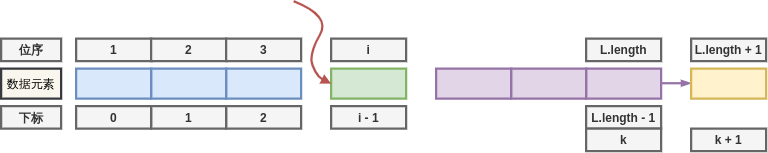

The diagram above was exported from draw.io. Its source (the exported page's mxGraphModel, read from the mxfile embedded in the PNG):
<mxGraphModel dx="2241" dy="751" grid="1" gridSize="10" guides="1" tooltips="1" connect="1" arrows="1" fold="1" page="1" pageScale="1" pageWidth="827" pageHeight="1169" math="0" shadow="0">
  <root>
    <mxCell id="0" />
    <mxCell id="1" parent="0" />
    <mxCell id="JSL080aeh19w2K8UhdbL-14" value="&lt;font style=&quot;font-size: 16px;&quot;&gt;&lt;b&gt;L.length&lt;/b&gt;&lt;/font&gt;" style="rounded=0;whiteSpace=wrap;html=1;strokeWidth=3;fillColor=#f5f5f5;fontColor=#333333;strokeColor=#666666;" vertex="1" parent="1">
      <mxGeometry x="620" y="160" width="100" height="30" as="geometry" />
    </mxCell>
    <mxCell id="JSL080aeh19w2K8UhdbL-16" value="&lt;span style=&quot;font-size: 16px;&quot;&gt;&lt;b&gt;下标&lt;/b&gt;&lt;/span&gt;" style="rounded=0;whiteSpace=wrap;html=1;strokeWidth=3;fillColor=#f5f5f5;fontColor=#333333;strokeColor=#666666;" vertex="1" parent="1">
      <mxGeometry x="-160" y="250" width="80" height="30" as="geometry" />
    </mxCell>
    <mxCell id="JSL080aeh19w2K8UhdbL-21" value="&lt;font style=&quot;font-size: 16px;&quot;&gt;&lt;b&gt;L.length - 1&lt;/b&gt;&lt;/font&gt;" style="rounded=0;whiteSpace=wrap;html=1;strokeWidth=3;fillColor=#f5f5f5;fontColor=#333333;strokeColor=#666666;" vertex="1" parent="1">
      <mxGeometry x="620" y="250" width="100" height="30" as="geometry" />
    </mxCell>
    <mxCell id="JSL080aeh19w2K8UhdbL-24" value="&lt;font style=&quot;font-size: 16px;&quot;&gt;数据元素&lt;/font&gt;" style="rounded=0;whiteSpace=wrap;html=1;strokeWidth=3;fillColor=#f9f7ed;strokeColor=#36393d;" vertex="1" parent="1">
      <mxGeometry x="-160" y="200" width="80" height="40" as="geometry" />
    </mxCell>
    <mxCell id="JSL080aeh19w2K8UhdbL-28" value="" style="endArrow=blockThin;html=1;rounded=0;strokeWidth=3;endFill=1;exitX=0;exitY=0.5;exitDx=0;exitDy=0;entryX=1;entryY=0.5;entryDx=0;entryDy=0;fillColor=#e1d5e7;strokeColor=#9673a6;" edge="1" parent="1">
      <mxGeometry width="50" height="50" relative="1" as="geometry">
        <mxPoint x="720" y="219.5" as="sourcePoint" />
        <mxPoint x="760" y="219.5" as="targetPoint" />
        <Array as="points">
          <mxPoint x="720" y="220" />
        </Array>
      </mxGeometry>
    </mxCell>
    <mxCell id="JSL080aeh19w2K8UhdbL-29" value="" style="rounded=0;whiteSpace=wrap;html=1;strokeWidth=3;fillColor=#e1d5e7;strokeColor=#9673a6;" vertex="1" parent="1">
      <mxGeometry x="620" y="200" width="100" height="40" as="geometry" />
    </mxCell>
    <mxCell id="JSL080aeh19w2K8UhdbL-30" value="&lt;font style=&quot;font-size: 16px;&quot;&gt;&lt;b&gt;k&lt;/b&gt;&lt;/font&gt;" style="rounded=0;whiteSpace=wrap;html=1;strokeWidth=3;fillColor=#f5f5f5;fontColor=#333333;strokeColor=#666666;" vertex="1" parent="1">
      <mxGeometry x="620" y="280" width="100" height="30" as="geometry" />
    </mxCell>
    <mxCell id="JSL080aeh19w2K8UhdbL-33" value="" style="rounded=0;whiteSpace=wrap;html=1;strokeWidth=3;fillColor=#fff2cc;strokeColor=#d6b656;" vertex="1" parent="1">
      <mxGeometry x="760" y="200" width="100" height="40" as="geometry" />
    </mxCell>
    <mxCell id="JSL080aeh19w2K8UhdbL-34" value="&lt;font style=&quot;font-size: 16px;&quot;&gt;&lt;b&gt;L.length + 1&lt;/b&gt;&lt;/font&gt;" style="rounded=0;whiteSpace=wrap;html=1;strokeWidth=3;fillColor=#f5f5f5;fontColor=#333333;strokeColor=#666666;" vertex="1" parent="1">
      <mxGeometry x="760" y="160" width="100" height="30" as="geometry" />
    </mxCell>
    <mxCell id="JSL080aeh19w2K8UhdbL-35" value="&lt;font style=&quot;font-size: 16px;&quot;&gt;&lt;b&gt;k + 1&lt;/b&gt;&lt;/font&gt;" style="rounded=0;whiteSpace=wrap;html=1;strokeWidth=3;fillColor=#f5f5f5;fontColor=#333333;strokeColor=#666666;" vertex="1" parent="1">
      <mxGeometry x="760" y="280" width="100" height="30" as="geometry" />
    </mxCell>
    <mxCell id="JSL080aeh19w2K8UhdbL-36" value="" style="rounded=0;whiteSpace=wrap;html=1;strokeWidth=3;fillColor=#e1d5e7;strokeColor=#9673a6;" vertex="1" parent="1">
      <mxGeometry x="520" y="200" width="100" height="40" as="geometry" />
    </mxCell>
    <mxCell id="JSL080aeh19w2K8UhdbL-37" value="" style="rounded=0;whiteSpace=wrap;html=1;strokeWidth=3;fillColor=#e1d5e7;strokeColor=#9673a6;" vertex="1" parent="1">
      <mxGeometry x="420" y="200" width="100" height="40" as="geometry" />
    </mxCell>
    <mxCell id="JSL080aeh19w2K8UhdbL-38" value="" style="rounded=0;whiteSpace=wrap;html=1;strokeWidth=3;fillColor=#d5e8d4;strokeColor=#82b366;" vertex="1" parent="1">
      <mxGeometry x="280" y="200" width="100" height="40" as="geometry" />
    </mxCell>
    <mxCell id="JSL080aeh19w2K8UhdbL-39" value="&lt;font style=&quot;font-size: 16px;&quot;&gt;&lt;b&gt;i&lt;/b&gt;&lt;/font&gt;" style="rounded=0;whiteSpace=wrap;html=1;strokeWidth=3;fillColor=#f5f5f5;fontColor=#333333;strokeColor=#666666;" vertex="1" parent="1">
      <mxGeometry x="280" y="160" width="100" height="30" as="geometry" />
    </mxCell>
    <mxCell id="JSL080aeh19w2K8UhdbL-40" value="&lt;font style=&quot;font-size: 16px;&quot;&gt;&lt;b&gt;i - 1&lt;/b&gt;&lt;/font&gt;" style="rounded=0;whiteSpace=wrap;html=1;strokeWidth=3;fillColor=#f5f5f5;fontColor=#333333;strokeColor=#666666;" vertex="1" parent="1">
      <mxGeometry x="280" y="250" width="100" height="30" as="geometry" />
    </mxCell>
    <mxCell id="JSL080aeh19w2K8UhdbL-42" value="" style="rounded=0;whiteSpace=wrap;html=1;strokeWidth=3;fillColor=#dae8fc;strokeColor=#6c8ebf;" vertex="1" parent="1">
      <mxGeometry x="140" y="200" width="100" height="40" as="geometry" />
    </mxCell>
    <mxCell id="JSL080aeh19w2K8UhdbL-43" value="" style="rounded=0;whiteSpace=wrap;html=1;strokeWidth=3;fillColor=#dae8fc;strokeColor=#6c8ebf;" vertex="1" parent="1">
      <mxGeometry x="40" y="200" width="100" height="40" as="geometry" />
    </mxCell>
    <mxCell id="JSL080aeh19w2K8UhdbL-44" value="" style="rounded=0;whiteSpace=wrap;html=1;strokeWidth=3;fillColor=#dae8fc;strokeColor=#6c8ebf;" vertex="1" parent="1">
      <mxGeometry x="-60" y="200" width="100" height="40" as="geometry" />
    </mxCell>
    <mxCell id="JSL080aeh19w2K8UhdbL-45" value="&lt;font style=&quot;font-size: 16px;&quot;&gt;&lt;b&gt;1&lt;/b&gt;&lt;/font&gt;" style="rounded=0;whiteSpace=wrap;html=1;strokeWidth=3;fillColor=#f5f5f5;fontColor=#333333;strokeColor=#666666;" vertex="1" parent="1">
      <mxGeometry x="-60" y="160" width="100" height="30" as="geometry" />
    </mxCell>
    <mxCell id="JSL080aeh19w2K8UhdbL-46" value="&lt;font style=&quot;font-size: 16px;&quot;&gt;&lt;b&gt;2&lt;/b&gt;&lt;/font&gt;" style="rounded=0;whiteSpace=wrap;html=1;strokeWidth=3;fillColor=#f5f5f5;fontColor=#333333;strokeColor=#666666;" vertex="1" parent="1">
      <mxGeometry x="40" y="160" width="100" height="30" as="geometry" />
    </mxCell>
    <mxCell id="JSL080aeh19w2K8UhdbL-47" value="&lt;font style=&quot;font-size: 16px;&quot;&gt;&lt;b&gt;3&lt;/b&gt;&lt;/font&gt;" style="rounded=0;whiteSpace=wrap;html=1;strokeWidth=3;fillColor=#f5f5f5;fontColor=#333333;strokeColor=#666666;" vertex="1" parent="1">
      <mxGeometry x="140" y="160" width="100" height="30" as="geometry" />
    </mxCell>
    <mxCell id="JSL080aeh19w2K8UhdbL-48" value="&lt;font style=&quot;font-size: 16px;&quot;&gt;&lt;b&gt;2&lt;/b&gt;&lt;/font&gt;" style="rounded=0;whiteSpace=wrap;html=1;strokeWidth=3;fillColor=#f5f5f5;fontColor=#333333;strokeColor=#666666;" vertex="1" parent="1">
      <mxGeometry x="140" y="250" width="100" height="30" as="geometry" />
    </mxCell>
    <mxCell id="JSL080aeh19w2K8UhdbL-49" value="&lt;font style=&quot;font-size: 16px;&quot;&gt;&lt;b&gt;1&lt;/b&gt;&lt;/font&gt;" style="rounded=0;whiteSpace=wrap;html=1;strokeWidth=3;fillColor=#f5f5f5;fontColor=#333333;strokeColor=#666666;" vertex="1" parent="1">
      <mxGeometry x="40" y="250" width="100" height="30" as="geometry" />
    </mxCell>
    <mxCell id="JSL080aeh19w2K8UhdbL-50" value="&lt;font style=&quot;font-size: 16px;&quot;&gt;&lt;b&gt;0&lt;/b&gt;&lt;/font&gt;" style="rounded=0;whiteSpace=wrap;html=1;strokeWidth=3;fillColor=#f5f5f5;fontColor=#333333;strokeColor=#666666;" vertex="1" parent="1">
      <mxGeometry x="-60" y="250" width="100" height="30" as="geometry" />
    </mxCell>
    <mxCell id="JSL080aeh19w2K8UhdbL-51" value="&lt;font style=&quot;font-size: 16px;&quot;&gt;&lt;b&gt;位序&lt;/b&gt;&lt;/font&gt;" style="rounded=0;whiteSpace=wrap;html=1;strokeWidth=3;fillColor=#f5f5f5;fontColor=#333333;strokeColor=#666666;" vertex="1" parent="1">
      <mxGeometry x="-160" y="160" width="80" height="30" as="geometry" />
    </mxCell>
    <mxCell id="V5hOQ4hO2mouskJuY0vU-1" value="" style="endArrow=block;html=1;strokeWidth=3;endFill=1;fillColor=#f8cecc;strokeColor=#b85450;entryX=0;entryY=0.5;entryDx=0;entryDy=0;curved=1;" edge="1" parent="1" target="JSL080aeh19w2K8UhdbL-38">
      <mxGeometry width="50" height="50" relative="1" as="geometry">
        <mxPoint x="230" y="110" as="sourcePoint" />
        <mxPoint x="220" y="30" as="targetPoint" />
        <Array as="points">
          <mxPoint x="280" y="130" />
          <mxPoint x="250" y="180" />
          <mxPoint x="260" y="210" />
        </Array>
      </mxGeometry>
    </mxCell>
  </root>
</mxGraphModel>